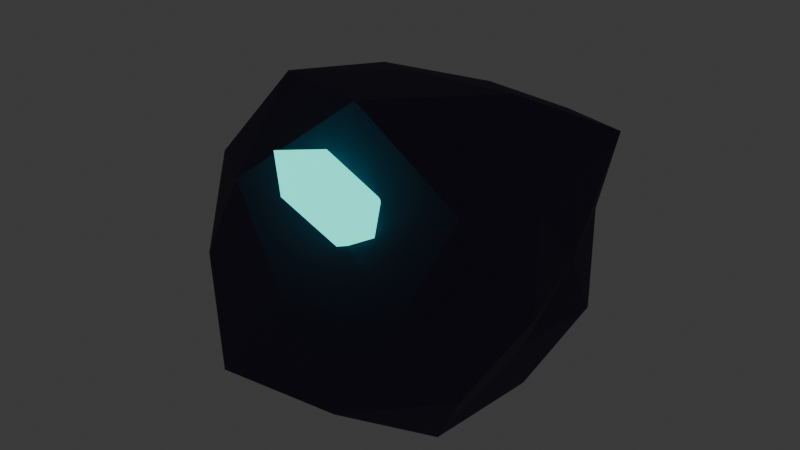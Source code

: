 # Source: asteroid_a.blend  (saved by Blender 4.2.66; exported with 4.5.12 LTS)
import bpy
from mathutils import Matrix  # noqa: F401  (used for matrix-valued properties, if any)

bpy.ops.wm.read_factory_settings(use_empty=True)
scene = bpy.context.scene
scene.name = 'Scene'

# ---- collections
col_collection = bpy.data.collections.new('Collection'); scene.collection.children.link(col_collection)

# ---- materials (node trees are filled in below, after node groups)
mat_rock = bpy.data.materials.new('Rock')
mat_tealglow = bpy.data.materials.new('TealGlow')

# ---- material node trees
mat_rock.use_nodes = True; mat_rock.node_tree.nodes.clear()
_N = mat_rock.node_tree.nodes; _L = mat_rock.node_tree.links
n0 = _N.new('ShaderNodeBsdfPrincipled'); n0.name = 'Principled BSDF'; n0.location = (10, 300)
n0.inputs[0].default_value = (0.06848, 0.05781, 0.117, 1.0)
n0.inputs[2].default_value = 0.95
n1 = _N.new('ShaderNodeOutputMaterial'); n1.name = 'Material Output'; n1.location = (300, 300)
_L.new(n0.outputs[0], n1.inputs[0])
n1.is_active_output = True
mat_tealglow.use_nodes = True; mat_tealglow.node_tree.nodes.clear()
_N = mat_tealglow.node_tree.nodes; _L = mat_tealglow.node_tree.links
n0 = _N.new('ShaderNodeBsdfPrincipled'); n0.name = 'Principled BSDF'; n0.location = (10, 300)
n0.inputs[0].default_value = (0.02732, 0.552, 0.4678, 1.0)
n0.inputs[2].default_value = 0.4
n0.inputs[27].default_value = (0.02732, 0.552, 0.4678, 1.0)
n0.inputs[28].default_value = 2.6
n1 = _N.new('ShaderNodeOutputMaterial'); n1.name = 'Material Output'; n1.location = (300, 300)
_L.new(n0.outputs[0], n1.inputs[0])
n1.is_active_output = True

# ---- world
world_world = bpy.data.worlds.new('World'); scene.world = world_world
world_world.use_nodes = True; world_world.node_tree.nodes.clear()
_N = world_world.node_tree.nodes; _L = world_world.node_tree.links
n0 = _N.new('ShaderNodeOutputWorld'); n0.name = 'World Output'; n0.location = (300, 300)
n1 = _N.new('ShaderNodeBackground'); n1.name = 'Background'; n1.location = (10, 300)
n1.inputs[0].default_value = (0.05088, 0.05088, 0.05088, 1.0)
_L.new(n1.outputs[0], n0.inputs[0])
n0.is_active_output = True
world_world.color = (0.05088, 0.05088, 0.05088)
world_world.sun_shadow_jitter_overblur = 0.0

# ---- meshes
me_icosphere = bpy.data.meshes.new('Icosphere')
me_icosphere.from_pydata([(0.0, 0.0, 0.04234), (0.5913, -0.4296, 0.4211), (-0.2549, -0.7844, 0.3788), (-0.7067, 0.0, 0.432), (-0.2217, 0.6824, 0.4271), (0.5971, 0.4338, 0.4179), (0.196, -0.6033, 1.035), (-0.5814, -0.4224, 1.073), (-0.606, 0.4402, 1.087), (0.2444, 0.7523, 1.106), (0.611, 0.0, 1.025), (0.0, 0.0, 1.419), (-0.1108, -0.3411, 0.2278), (0.3782, -0.2748, 0.06926), (0.2249, -0.6923, 0.3451), (0.5683, 0.0, 0.4339), (0.3993, 0.2901, 0.03121), (-0.491, 0.0, 0.03506), (-0.5811, -0.4222, 0.3505), (-0.1354, 0.4166, 0.112), (-0.4827, 0.3507, 0.4181), (0.1736, 0.5342, 0.4376), (0.7686, -0.2497, 0.75), (0.6402, 0.208, 0.75), (0.0, -0.7108, 0.75), (0.4265, -0.5871, 0.75), (-0.6321, -0.2054, 0.75), (-0.4641, -0.6388, 0.75), (-0.4602, 0.6334, 0.75), (-0.8546, 0.2777, 0.75), (0.4735, 0.6517, 0.75), (0.0, 0.8404, 0.75), (0.5505, -0.4, 1.128), (-0.2226, -0.6851, 1.151), (-0.6701, 0.0, 1.123), (-0.1935, 0.5955, 1.098), (0.6492, 0.4717, 1.196), (0.1532, -0.4714, 1.472), (0.4721, 0.0, 1.437), (-0.3657, -0.2657, 1.408), (-0.3176, 0.2308, 1.322), (0.1173, 0.3611, 1.303)], [], [(0, 13, 12), (1, 13, 15), (0, 12, 17), (0, 17, 19), (0, 19, 16), (1, 15, 22), (2, 14, 24), (3, 18, 26), (4, 20, 28), (5, 21, 30), (1, 22, 25), (2, 24, 27), (3, 26, 29), (4, 28, 31), (5, 30, 23), (6, 32, 37), (7, 33, 39), (8, 34, 40), (9, 35, 41), (10, 36, 38), (38, 41, 11), (38, 36, 41), (36, 9, 41), (41, 40, 11), (41, 35, 40), (35, 8, 40), (40, 39, 11), (40, 34, 39), (34, 7, 39), (39, 37, 11), (39, 33, 37), (33, 6, 37), (37, 38, 11), (37, 32, 38), (32, 10, 38), (23, 36, 10), (23, 30, 36), (30, 9, 36), (31, 35, 9), (31, 28, 35), (28, 8, 35), (29, 34, 8), (29, 26, 34), (26, 7, 34), (27, 33, 7), (27, 24, 33), (24, 6, 33), (25, 32, 6), (25, 22, 32), (22, 10, 32), (30, 31, 9), (30, 21, 31), (21, 4, 31), (28, 29, 8), (28, 20, 29), (20, 3, 29), (26, 27, 7), (26, 18, 27), (18, 2, 27), (24, 25, 6), (24, 14, 25), (14, 1, 25), (22, 23, 10), (22, 15, 23), (15, 5, 23), (16, 21, 5), (16, 19, 21), (19, 4, 21), (19, 20, 4), (19, 17, 20), (17, 3, 20), (17, 18, 3), (17, 12, 18), (12, 2, 18), (15, 16, 5), (15, 13, 16), (13, 0, 16), (12, 14, 2), (12, 13, 14), (13, 1, 14)])
_uv = me_icosphere.uv_layers.new(name='UVMap')
_uv.uv.foreach_set('vector', [0.1818, 0.0, 0.2273, 0.07873, 0.1364, 0.07873, 0.2727, 0.1575, 0.3182, 0.07873, 0.3636, 0.1575, 0.9091, 0.0, 0.9545, 0.07873, 0.8636, 0.07873, 0.7273, 0.0, 0.7727, 0.07873, 0.6818, 0.07873, 0.5455, 0.0, 0.5909, 0.07873, 0.5, 0.07873, 0.2727, 0.1575, 0.3636, 0.1575, 0.3182, 0.2362, 0.09091, 0.1575, 0.1818, 0.1575, 0.1364, 0.2362, 0.8182, 0.1575, 0.9091, 0.1575, 0.8636, 0.2362, 0.6364, 0.1575, 0.7273, 0.1575, 0.6818, 0.2362, 0.4545, 0.1575, 0.5455, 0.1575, 0.5, 0.2362, 0.2727, 0.1575, 0.3182, 0.2362, 0.2273, 0.2362, 0.09091, 0.1575, 0.1364, 0.2362, 0.04546, 0.2362, 0.8182, 0.1575, 0.8636, 0.2362, 0.7727, 0.2362, 0.6364, 0.1575, 0.6818, 0.2362, 0.5909, 0.2362, 0.4545, 0.1575, 0.5, 0.2362, 0.4091, 0.2362, 0.1818, 0.3149, 0.2727, 0.3149, 0.2273, 0.3937, 0.0, 0.3149, 0.09091, 0.3149, 0.04546, 0.3937, 0.7273, 0.3149, 0.8182, 0.3149, 0.7727, 0.3937, 0.5455, 0.3149, 0.6364, 0.3149, 0.5909, 0.3937, 0.3636, 0.3149, 0.4545, 0.3149, 0.4091, 0.3937, 0.4091, 0.3937, 0.5, 0.3937, 0.4545, 0.4724, 0.4091, 0.3937, 0.4545, 0.3149, 0.5, 0.3937, 0.4545, 0.3149, 0.5455, 0.3149, 0.5, 0.3937, 0.5909, 0.3937, 0.6818, 0.3937, 0.6364, 0.4724, 0.5909, 0.3937, 0.6364, 0.3149, 0.6818, 0.3937, 0.6364, 0.3149, 0.7273, 0.3149, 0.6818, 0.3937, 0.7727, 0.3937, 0.8636, 0.3937, 0.8182, 0.4724, 0.7727, 0.3937, 0.8182, 0.3149, 0.8636, 0.3937, 0.8182, 0.3149, 0.9091, 0.3149, 0.8636, 0.3937, 0.04546, 0.3937, 0.1364, 0.3937, 0.09091, 0.4724, 0.04546, 0.3937, 0.09091, 0.3149, 0.1364, 0.3937, 0.09091, 0.3149, 0.1818, 0.3149, 0.1364, 0.3937, 0.2273, 0.3937, 0.3182, 0.3937, 0.2727, 0.4724, 0.2273, 0.3937, 0.2727, 0.3149, 0.3182, 0.3937, 0.2727, 0.3149, 0.3636, 0.3149, 0.3182, 0.3937, 0.4091, 0.2362, 0.4545, 0.3149, 0.3636, 0.3149, 0.4091, 0.2362, 0.5, 0.2362, 0.4545, 0.3149, 0.5, 0.2362, 0.5455, 0.3149, 0.4545, 0.3149, 0.5909, 0.2362, 0.6364, 0.3149, 0.5455, 0.3149, 0.5909, 0.2362, 0.6818, 0.2362, 0.6364, 0.3149, 0.6818, 0.2362, 0.7273, 0.3149, 0.6364, 0.3149, 0.7727, 0.2362, 0.8182, 0.3149, 0.7273, 0.3149, 0.7727, 0.2362, 0.8636, 0.2362, 0.8182, 0.3149, 0.8636, 0.2362, 0.9091, 0.3149, 0.8182, 0.3149, 0.04546, 0.2362, 0.09091, 0.3149, 0.0, 0.3149, 0.04546, 0.2362, 0.1364, 0.2362, 0.09091, 0.3149, 0.1364, 0.2362, 0.1818, 0.3149, 0.09091, 0.3149, 0.2273, 0.2362, 0.2727, 0.3149, 0.1818, 0.3149, 0.2273, 0.2362, 0.3182, 0.2362, 0.2727, 0.3149, 0.3182, 0.2362, 0.3636, 0.3149, 0.2727, 0.3149, 0.5, 0.2362, 0.5909, 0.2362, 0.5455, 0.3149, 0.5, 0.2362, 0.5455, 0.1575, 0.5909, 0.2362, 0.5455, 0.1575, 0.6364, 0.1575, 0.5909, 0.2362, 0.6818, 0.2362, 0.7727, 0.2362, 0.7273, 0.3149, 0.6818, 0.2362, 0.7273, 0.1575, 0.7727, 0.2362, 0.7273, 0.1575, 0.8182, 0.1575, 0.7727, 0.2362, 0.8636, 0.2362, 0.9545, 0.2362, 0.9091, 0.3149, 0.8636, 0.2362, 0.9091, 0.1575, 0.9545, 0.2362, 0.9091, 0.1575, 1.0, 0.1575, 0.9545, 0.2362, 0.1364, 0.2362, 0.2273, 0.2362, 0.1818, 0.3149, 0.1364, 0.2362, 0.1818, 0.1575, 0.2273, 0.2362, 0.1818, 0.1575, 0.2727, 0.1575, 0.2273, 0.2362, 0.3182, 0.2362, 0.4091, 0.2362, 0.3636, 0.3149, 0.3182, 0.2362, 0.3636, 0.1575, 0.4091, 0.2362, 0.3636, 0.1575, 0.4545, 0.1575, 0.4091, 0.2362, 0.5, 0.07873, 0.5455, 0.1575, 0.4545, 0.1575, 0.5, 0.07873, 0.5909, 0.07873, 0.5455, 0.1575, 0.5909, 0.07873, 0.6364, 0.1575, 0.5455, 0.1575, 0.6818, 0.07873, 0.7273, 0.1575, 0.6364, 0.1575, 0.6818, 0.07873, 0.7727, 0.07873, 0.7273, 0.1575, 0.7727, 0.07873, 0.8182, 0.1575, 0.7273, 0.1575, 0.8636, 0.07873, 0.9091, 0.1575, 0.8182, 0.1575, 0.8636, 0.07873, 0.9545, 0.07873, 0.9091, 0.1575, 0.9545, 0.07873, 1.0, 0.1575, 0.9091, 0.1575, 0.3636, 0.1575, 0.4091, 0.07873, 0.4545, 0.1575, 0.3636, 0.1575, 0.3182, 0.07873, 0.4091, 0.07873, 0.3182, 0.07873, 0.3636, 0.0, 0.4091, 0.07873, 0.1364, 0.07873, 0.1818, 0.1575, 0.09091, 0.1575, 0.1364, 0.07873, 0.2273, 0.07873, 0.1818, 0.1575, 0.2273, 0.07873, 0.2727, 0.1575, 0.1818, 0.1575])
me_icosphere.materials.append(mat_rock)
me_icosphere.update()
me_icosphere_001 = bpy.data.meshes.new('Icosphere.001')
me_icosphere_001.from_pydata([(0.4744, -0.165, 0.9942), (0.5407, -0.277, 1.134), (0.4163, -0.3172, 1.095), (0.3306, -0.212, 1.111), (0.4021, -0.1068, 1.162), (0.5319, -0.147, 1.176), (0.4379, -0.3932, 1.338), (0.3081, -0.353, 1.324), (0.2993, -0.223, 1.366), (0.4237, -0.1828, 1.405), (0.5094, -0.288, 1.389), (0.3656, -0.335, 1.506)], [], [(0, 1, 2), (1, 0, 5), (0, 2, 3), (0, 3, 4), (0, 4, 5), (1, 5, 10), (2, 1, 6), (3, 2, 7), (4, 3, 8), (5, 4, 9), (1, 10, 6), (2, 6, 7), (3, 7, 8), (4, 8, 9), (5, 9, 10), (6, 10, 11), (7, 6, 11), (8, 7, 11), (9, 8, 11), (10, 9, 11)])
_uv = me_icosphere_001.uv_layers.new(name='UVMap')
_uv.uv.foreach_set('vector', [0.1818, 0.0, 0.2727, 0.1575, 0.09091, 0.1575, 0.2727, 0.1575, 0.3636, 0.0, 0.4545, 0.1575, 0.9091, 0.0, 1.0, 0.1575, 0.8182, 0.1575, 0.7273, 0.0, 0.8182, 0.1575, 0.6364, 0.1575, 0.5455, 0.0, 0.6364, 0.1575, 0.4545, 0.1575, 0.2727, 0.1575, 0.4545, 0.1575, 0.3636, 0.3149, 0.09091, 0.1575, 0.2727, 0.1575, 0.1818, 0.3149, 0.8182, 0.1575, 1.0, 0.1575, 0.9091, 0.3149, 0.6364, 0.1575, 0.8182, 0.1575, 0.7273, 0.3149, 0.4545, 0.1575, 0.6364, 0.1575, 0.5455, 0.3149, 0.2727, 0.1575, 0.3636, 0.3149, 0.1818, 0.3149, 0.09091, 0.1575, 0.1818, 0.3149, 0.0, 0.3149, 0.8182, 0.1575, 0.9091, 0.3149, 0.7273, 0.3149, 0.6364, 0.1575, 0.7273, 0.3149, 0.5455, 0.3149, 0.4545, 0.1575, 0.5455, 0.3149, 0.3636, 0.3149, 0.1818, 0.3149, 0.3636, 0.3149, 0.2727, 0.4724, 0.0, 0.3149, 0.1818, 0.3149, 0.09091, 0.4724, 0.7273, 0.3149, 0.9091, 0.3149, 0.8182, 0.4724, 0.5455, 0.3149, 0.7273, 0.3149, 0.6364, 0.4724, 0.3636, 0.3149, 0.5455, 0.3149, 0.4545, 0.4724])
me_icosphere_001.materials.append(mat_tealglow)
me_icosphere_001.update()
me_icosphere_002 = bpy.data.meshes.new('Icosphere.002')
me_icosphere_002.from_pydata([(-0.482, 0.234, 0.8684), (-0.3982, 0.2135, 0.9688), (-0.4856, 0.1852, 0.9914), (-0.5436, 0.2594, 0.9828), (-0.492, 0.3337, 0.9549), (-0.4022, 0.3054, 0.9462), (-0.408, 0.2263, 1.145), (-0.4978, 0.2546, 1.154), (-0.5018, 0.3465, 1.131), (-0.4144, 0.3748, 1.109), (-0.3564, 0.3006, 1.117), (-0.418, 0.326, 1.232)], [], [(0, 1, 2), (1, 0, 5), (0, 2, 3), (0, 3, 4), (0, 4, 5), (1, 5, 10), (2, 1, 6), (3, 2, 7), (4, 3, 8), (5, 4, 9), (1, 10, 6), (2, 6, 7), (3, 7, 8), (4, 8, 9), (5, 9, 10), (6, 10, 11), (7, 6, 11), (8, 7, 11), (9, 8, 11), (10, 9, 11)])
_uv = me_icosphere_002.uv_layers.new(name='UVMap')
_uv.uv.foreach_set('vector', [0.1818, 0.0, 0.2727, 0.1575, 0.09091, 0.1575, 0.2727, 0.1575, 0.3636, 0.0, 0.4545, 0.1575, 0.9091, 0.0, 1.0, 0.1575, 0.8182, 0.1575, 0.7273, 0.0, 0.8182, 0.1575, 0.6364, 0.1575, 0.5455, 0.0, 0.6364, 0.1575, 0.4545, 0.1575, 0.2727, 0.1575, 0.4545, 0.1575, 0.3636, 0.3149, 0.09091, 0.1575, 0.2727, 0.1575, 0.1818, 0.3149, 0.8182, 0.1575, 1.0, 0.1575, 0.9091, 0.3149, 0.6364, 0.1575, 0.8182, 0.1575, 0.7273, 0.3149, 0.4545, 0.1575, 0.6364, 0.1575, 0.5455, 0.3149, 0.2727, 0.1575, 0.3636, 0.3149, 0.1818, 0.3149, 0.09091, 0.1575, 0.1818, 0.3149, 0.0, 0.3149, 0.8182, 0.1575, 0.9091, 0.3149, 0.7273, 0.3149, 0.6364, 0.1575, 0.7273, 0.3149, 0.5455, 0.3149, 0.4545, 0.1575, 0.5455, 0.3149, 0.3636, 0.3149, 0.1818, 0.3149, 0.3636, 0.3149, 0.2727, 0.4724, 0.0, 0.3149, 0.1818, 0.3149, 0.09091, 0.4724, 0.7273, 0.3149, 0.9091, 0.3149, 0.8182, 0.4724, 0.5455, 0.3149, 0.7273, 0.3149, 0.6364, 0.4724, 0.3636, 0.3149, 0.5455, 0.3149, 0.4545, 0.4724])
me_icosphere_002.materials.append(mat_tealglow)
me_icosphere_002.update()

# ---- objects
ob_rocka = bpy.data.objects.new('RockA', me_icosphere)
ob_crysa1 = bpy.data.objects.new('CrysA1', me_icosphere_001)
ob_crysa2 = bpy.data.objects.new('CrysA2', me_icosphere_002)

# ---- transforms, parenting, visibility, modifiers, constraints
ob_rocka.location = (0.0, 0.0, 0.0)
ob_crysa1.location = (0.0, 0.0, 0.0)
ob_crysa1.rotation_euler = (0.3142, -0.2094, 0.0)
ob_crysa2.location = (0.0, 0.0, 0.0)
ob_crysa2.rotation_euler = (-0.2443, 0.1745, 0.0)

# ---- collection membership
col_collection.objects.link(ob_rocka)
col_collection.objects.link(ob_crysa1)
col_collection.objects.link(ob_crysa2)

# ---- scene / render settings (as saved in the file)
scene.frame_start = 1; scene.frame_end = 250; scene.frame_set(1)
scene.render.engine = 'BLENDER_EEVEE_NEXT'
bpy.context.view_layer.update()

# ---- added for rendering (the .blend has no active camera): camera
cam_auto = bpy.data.cameras.new('AutoCamera')
cam_auto.lens = 50.0
cam_auto.sensor_width = 36.0
cam_auto.clip_end = 1000.0
ob_auto_camera = bpy.data.objects.new('AutoCamera', cam_auto)
scene.collection.objects.link(ob_auto_camera)
ob_auto_camera.location = (2.5006, -3.05176, 2.79098)
ob_auto_camera.rotation_euler = (1.09748, -7.21219e-08, 0.694738)
scene.camera = ob_auto_camera
bpy.context.view_layer.update()
